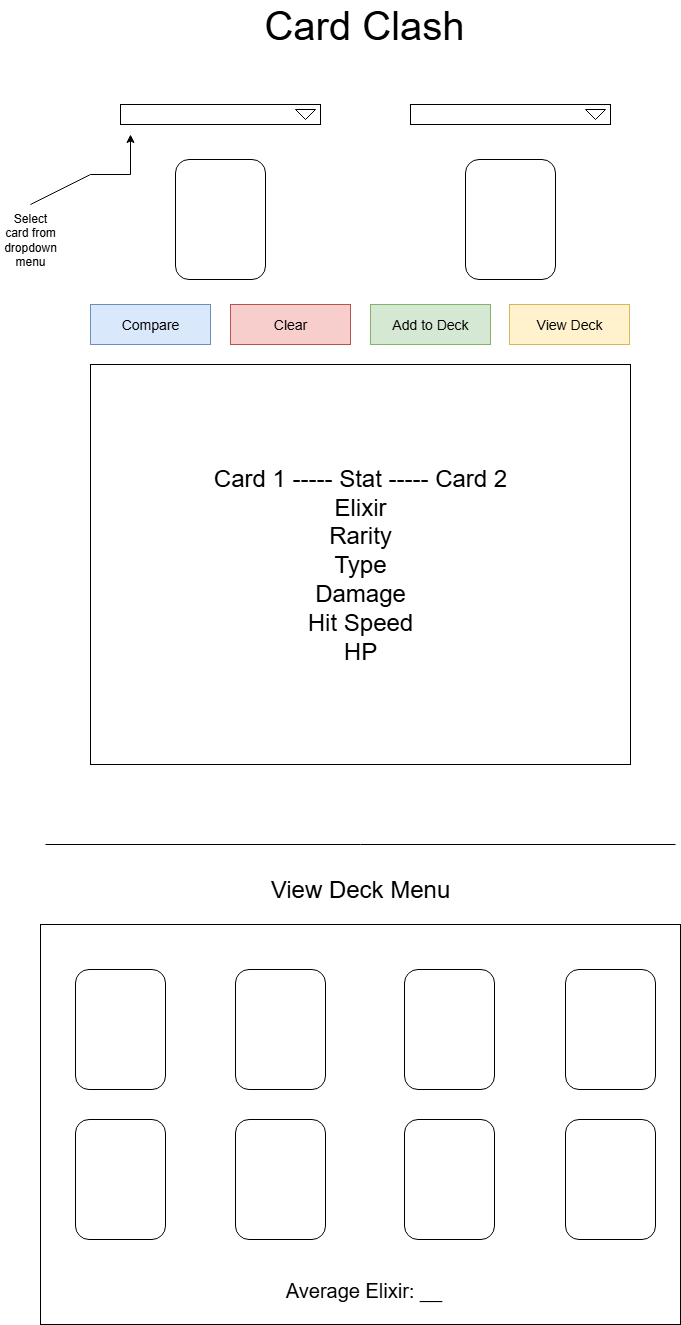

The diagram above was exported from draw.io. Its source (the exported page's mxGraphModel, read from the mxfile embedded in the PNG):
<mxGraphModel dx="2194" dy="1208" grid="1" gridSize="10" guides="1" tooltips="1" connect="1" arrows="1" fold="1" page="1" pageScale="1" pageWidth="827" pageHeight="1169" math="0" shadow="0">
  <root>
    <mxCell id="0" />
    <mxCell id="1" parent="0" />
    <mxCell id="Khm7PtxA-Jp5mCAacF1g-3" value="" style="rounded=0;whiteSpace=wrap;html=1;" vertex="1" parent="1">
      <mxGeometry x="170" y="180" width="200" height="20" as="geometry" />
    </mxCell>
    <mxCell id="Khm7PtxA-Jp5mCAacF1g-4" value="" style="rounded=0;whiteSpace=wrap;html=1;" vertex="1" parent="1">
      <mxGeometry x="460" y="180" width="200" height="20" as="geometry" />
    </mxCell>
    <mxCell id="Khm7PtxA-Jp5mCAacF1g-6" value="" style="triangle;whiteSpace=wrap;html=1;rotation=90;" vertex="1" parent="1">
      <mxGeometry x="350" y="180" width="10" height="20" as="geometry" />
    </mxCell>
    <mxCell id="Khm7PtxA-Jp5mCAacF1g-7" value="" style="triangle;whiteSpace=wrap;html=1;rotation=90;" vertex="1" parent="1">
      <mxGeometry x="640" y="180" width="10" height="20" as="geometry" />
    </mxCell>
    <mxCell id="Khm7PtxA-Jp5mCAacF1g-8" value="" style="rounded=1;whiteSpace=wrap;html=1;rotation=-90;" vertex="1" parent="1">
      <mxGeometry x="210" y="250" width="120" height="90" as="geometry" />
    </mxCell>
    <mxCell id="Khm7PtxA-Jp5mCAacF1g-9" value="" style="rounded=1;whiteSpace=wrap;html=1;rotation=-90;" vertex="1" parent="1">
      <mxGeometry x="500" y="250" width="120" height="90" as="geometry" />
    </mxCell>
    <mxCell id="Khm7PtxA-Jp5mCAacF1g-11" value="&lt;font style=&quot;font-size: 14px;&quot;&gt;Compare&lt;/font&gt;" style="rounded=0;whiteSpace=wrap;html=1;fillColor=#dae8fc;strokeColor=#6c8ebf;" vertex="1" parent="1">
      <mxGeometry x="140" y="380" width="120" height="40" as="geometry" />
    </mxCell>
    <mxCell id="Khm7PtxA-Jp5mCAacF1g-12" value="&lt;font style=&quot;font-size: 14px;&quot;&gt;Clear&lt;/font&gt;" style="rounded=0;whiteSpace=wrap;html=1;fillColor=#f8cecc;strokeColor=#b85450;" vertex="1" parent="1">
      <mxGeometry x="280" y="380" width="120" height="40" as="geometry" />
    </mxCell>
    <mxCell id="Khm7PtxA-Jp5mCAacF1g-13" value="&lt;font style=&quot;font-size: 14px;&quot;&gt;Add to Deck&lt;/font&gt;" style="rounded=0;whiteSpace=wrap;html=1;fillColor=#d5e8d4;strokeColor=#82b366;" vertex="1" parent="1">
      <mxGeometry x="420" y="380" width="120" height="40" as="geometry" />
    </mxCell>
    <mxCell id="Khm7PtxA-Jp5mCAacF1g-14" value="&lt;font style=&quot;font-size: 14px;&quot;&gt;View Deck&lt;/font&gt;" style="rounded=0;whiteSpace=wrap;html=1;fillColor=#fff2cc;strokeColor=#d6b656;" vertex="1" parent="1">
      <mxGeometry x="559" y="380" width="120" height="40" as="geometry" />
    </mxCell>
    <mxCell id="Khm7PtxA-Jp5mCAacF1g-15" value="&lt;font style=&quot;font-size: 24px;&quot;&gt;Card 1 ----- Stat ----- Card 2&lt;/font&gt;&lt;div&gt;&lt;font style=&quot;font-size: 24px;&quot;&gt;Elixir&lt;/font&gt;&lt;/div&gt;&lt;div&gt;&lt;font style=&quot;font-size: 24px;&quot;&gt;Rarity&lt;/font&gt;&lt;/div&gt;&lt;div&gt;&lt;font style=&quot;font-size: 24px;&quot;&gt;Type&lt;/font&gt;&lt;/div&gt;&lt;div&gt;&lt;font style=&quot;font-size: 24px;&quot;&gt;Damage&lt;/font&gt;&lt;/div&gt;&lt;div&gt;&lt;font style=&quot;font-size: 24px;&quot;&gt;Hit Speed&lt;/font&gt;&lt;/div&gt;&lt;div&gt;&lt;font style=&quot;font-size: 24px;&quot;&gt;HP&lt;/font&gt;&lt;/div&gt;" style="rounded=0;whiteSpace=wrap;html=1;" vertex="1" parent="1">
      <mxGeometry x="140" y="440" width="540" height="400" as="geometry" />
    </mxCell>
    <mxCell id="Khm7PtxA-Jp5mCAacF1g-17" value="" style="endArrow=classic;html=1;rounded=0;" edge="1" parent="1">
      <mxGeometry width="50" height="50" relative="1" as="geometry">
        <mxPoint x="80" y="280" as="sourcePoint" />
        <mxPoint x="180" y="210" as="targetPoint" />
        <Array as="points">
          <mxPoint x="140" y="250" />
          <mxPoint x="180" y="250" />
        </Array>
      </mxGeometry>
    </mxCell>
    <mxCell id="Khm7PtxA-Jp5mCAacF1g-18" value="Select card from dropdown menu" style="text;html=1;align=center;verticalAlign=middle;whiteSpace=wrap;rounded=0;" vertex="1" parent="1">
      <mxGeometry x="50" y="300" width="60" height="30" as="geometry" />
    </mxCell>
    <mxCell id="Khm7PtxA-Jp5mCAacF1g-19" value="&lt;font style=&quot;font-size: 40px;&quot;&gt;Card Clash&lt;/font&gt;" style="text;html=1;align=center;verticalAlign=middle;whiteSpace=wrap;rounded=0;" vertex="1" parent="1">
      <mxGeometry x="294" y="80" width="240" height="40" as="geometry" />
    </mxCell>
    <mxCell id="Khm7PtxA-Jp5mCAacF1g-21" value="" style="endArrow=none;html=1;rounded=0;" edge="1" parent="1">
      <mxGeometry width="50" height="50" relative="1" as="geometry">
        <mxPoint x="95" y="920" as="sourcePoint" />
        <mxPoint x="725" y="920" as="targetPoint" />
      </mxGeometry>
    </mxCell>
    <mxCell id="Khm7PtxA-Jp5mCAacF1g-22" value="" style="rounded=0;whiteSpace=wrap;html=1;" vertex="1" parent="1">
      <mxGeometry x="90" y="1000" width="640" height="400" as="geometry" />
    </mxCell>
    <mxCell id="Khm7PtxA-Jp5mCAacF1g-23" value="&lt;font style=&quot;font-size: 24px;&quot;&gt;View Deck Menu&lt;/font&gt;" style="text;html=1;align=center;verticalAlign=middle;whiteSpace=wrap;rounded=0;" vertex="1" parent="1">
      <mxGeometry x="287" y="950" width="246" height="30" as="geometry" />
    </mxCell>
    <mxCell id="Khm7PtxA-Jp5mCAacF1g-24" value="" style="rounded=1;whiteSpace=wrap;html=1;rotation=-90;" vertex="1" parent="1">
      <mxGeometry x="110" y="1060" width="120" height="90" as="geometry" />
    </mxCell>
    <mxCell id="Khm7PtxA-Jp5mCAacF1g-25" value="" style="rounded=1;whiteSpace=wrap;html=1;rotation=-90;" vertex="1" parent="1">
      <mxGeometry x="270" y="1060" width="120" height="90" as="geometry" />
    </mxCell>
    <mxCell id="Khm7PtxA-Jp5mCAacF1g-26" value="" style="rounded=1;whiteSpace=wrap;html=1;rotation=-90;" vertex="1" parent="1">
      <mxGeometry x="439" y="1060" width="120" height="90" as="geometry" />
    </mxCell>
    <mxCell id="Khm7PtxA-Jp5mCAacF1g-27" value="" style="rounded=1;whiteSpace=wrap;html=1;rotation=-90;" vertex="1" parent="1">
      <mxGeometry x="600" y="1060" width="120" height="90" as="geometry" />
    </mxCell>
    <mxCell id="Khm7PtxA-Jp5mCAacF1g-28" value="" style="rounded=1;whiteSpace=wrap;html=1;rotation=-90;" vertex="1" parent="1">
      <mxGeometry x="110" y="1210" width="120" height="90" as="geometry" />
    </mxCell>
    <mxCell id="Khm7PtxA-Jp5mCAacF1g-29" value="" style="rounded=1;whiteSpace=wrap;html=1;rotation=-90;" vertex="1" parent="1">
      <mxGeometry x="270" y="1210" width="120" height="90" as="geometry" />
    </mxCell>
    <mxCell id="Khm7PtxA-Jp5mCAacF1g-30" value="" style="rounded=1;whiteSpace=wrap;html=1;rotation=-90;" vertex="1" parent="1">
      <mxGeometry x="439" y="1210" width="120" height="90" as="geometry" />
    </mxCell>
    <mxCell id="Khm7PtxA-Jp5mCAacF1g-31" value="" style="rounded=1;whiteSpace=wrap;html=1;rotation=-90;" vertex="1" parent="1">
      <mxGeometry x="600" y="1210" width="120" height="90" as="geometry" />
    </mxCell>
    <mxCell id="Khm7PtxA-Jp5mCAacF1g-32" value="&lt;font style=&quot;font-size: 20px;&quot;&gt;Average Elixir: __&lt;/font&gt;" style="text;html=1;align=center;verticalAlign=middle;whiteSpace=wrap;rounded=0;" vertex="1" parent="1">
      <mxGeometry x="323" y="1350" width="181" height="30" as="geometry" />
    </mxCell>
  </root>
</mxGraphModel>